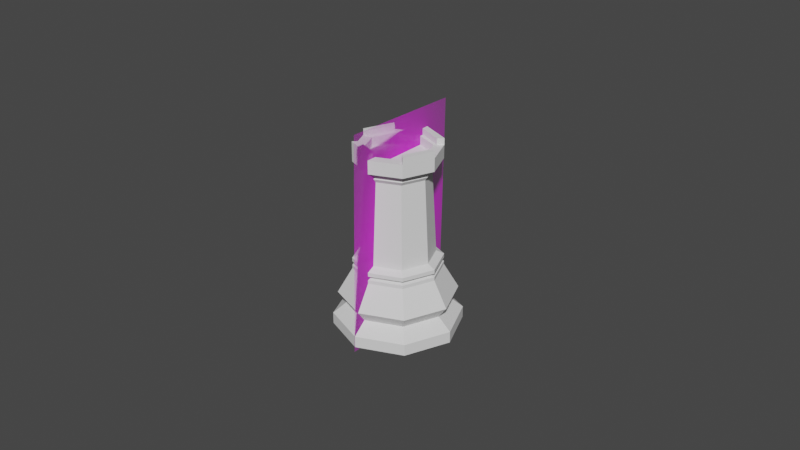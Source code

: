 # Source: Rook.blend  (saved by Blender 2.83.19; exported with 4.5.12 LTS)
import bpy
from mathutils import Matrix  # noqa: F401  (used for matrix-valued properties, if any)

bpy.ops.wm.read_factory_settings(use_empty=True)
scene = bpy.context.scene
scene.name = 'Scene'

# ---- collections
col_collection = bpy.data.collections.new('Collection'); scene.collection.children.link(col_collection)

# ---- images (referenced by path relative to the original .blend; pixels are not part of the script)
import os
ASSET_DIR = os.environ.get("B2B_ASSET_DIR", "")  # directory of the original .blend (textures are referenced by path, not embedded)
HERE = os.path.dirname(os.path.abspath(__file__))  # packed textures are extracted next to this script under _unpacked/

def load_image(name, relpath, width, height, colorspace="sRGB"):
    """Load a texture the original file referenced (path relative to the .blend, or extracted next to this script)."""
    p = next((c for c in (os.path.join(HERE, relpath), os.path.join(ASSET_DIR, relpath)) if relpath and os.path.exists(c)), "")
    if p:
        img = bpy.data.images.load(p, check_existing=True)
        img.name = name
    else:  # same state as the original file: an image datablock whose file is absent (Cycles renders it pink)
        img = bpy.data.images.new(name, width, height)
        img.source = "FILE"
        img.filepath = "//" + (relpath or name)
    img.colorspace_settings.name = colorspace
    return img
img_staunton_rook_png = load_image('Staunton Rook.png', 'Staunton Rook.png', 1024, 1024, 'sRGB')

# ---- materials (node trees are filled in below, after node groups)
mat_staunton_pawn = bpy.data.materials.new('Staunton Pawn')
mat_staunton_pawn.surface_render_method = 'BLENDED'
mat_staunton_pawn.blend_method = 'BLEND'
mat_staunton_pawn.use_transparent_shadow = False

# ---- material node trees
mat_staunton_pawn.use_nodes = True; mat_staunton_pawn.node_tree.nodes.clear()
_N = mat_staunton_pawn.node_tree.nodes; _L = mat_staunton_pawn.node_tree.links
n0 = _N.new('ShaderNodeOutputMaterial'); n0.name = 'Material Output'; n0.location = (300, 300)
n1 = _N.new('ShaderNodeTexImage'); n1.name = 'Image Texture'; n1.location = (-200, 300)
n1.image = img_staunton_rook_png
n1.extension = 'CLIP'
n2 = _N.new('ShaderNodeBsdfPrincipled'); n2.name = 'Principled BSDF'; n2.location = (0, 300)
n2.distribution = 'GGX'
n2.subsurface_method = 'BURLEY'
n2.inputs[3].default_value = 1.45
n2.inputs[27].default_value = (0.0, 0.0, 0.0, 1.0)
n2.inputs[28].default_value = 1.0
_L.new(n1.outputs[0], n2.inputs[0])
_L.new(n1.outputs[1], n2.inputs[4])
_L.new(n2.outputs[0], n0.inputs[0])
n0.is_active_output = True

# ---- world
world_world = bpy.data.worlds.new('World'); scene.world = world_world
world_world.use_nodes = True; world_world.node_tree.nodes.clear()
_N = world_world.node_tree.nodes; _L = world_world.node_tree.links
n0 = _N.new('ShaderNodeOutputWorld'); n0.name = 'World Output'; n0.location = (300, 300)
n1 = _N.new('ShaderNodeBackground'); n1.name = 'Background'; n1.location = (10, 300)
n1.inputs[0].default_value = (0.05088, 0.05088, 0.05088, 1.0)
_L.new(n1.outputs[0], n0.inputs[0])
n0.is_active_output = True
world_world.color = (0.05088, 0.05088, 0.05088)
world_world.use_sun_shadow = False
world_world.sun_shadow_jitter_overblur = 0.0

# ---- meshes
me_staunton_pawn = bpy.data.meshes.new('Staunton Pawn')
me_staunton_pawn.from_pydata([(-0.01498, 0.0, 0.0), (0.01498, 0.0, 0.0), (-0.01498, 0.05102, 0.0), (0.01498, 0.05102, 0.0)], [], [(0, 1, 3, 2)])
_uv = me_staunton_pawn.uv_layers.new(name='UVMap')
_uv.uv.foreach_set('vector', [0.0, 0.0, 1.0, 0.0, 1.0, 1.0, 0.0, 1.0])
me_staunton_pawn.materials.append(mat_staunton_pawn)
me_staunton_pawn.use_remesh_fix_poles = True
me_staunton_pawn.use_remesh_preserve_attributes = False
me_staunton_pawn.use_mirror_vertex_groups = False
me_staunton_pawn.update()
me_cylinder_001 = bpy.data.meshes.new('Cylinder.001')
me_cylinder_001.from_pydata([(0.0, 0.015, -0.0055), (-5.173e-11, 0.01036, 0.008721), (0.01061, 0.01061, -0.0055), (0.007328, 0.007328, 0.008721), (0.015, -6.557e-10, -0.0055), (0.01036, -3.54e-10, 0.008721), (0.01061, -0.01061, -0.0055), (0.007328, -0.007328, 0.008721), (-1.311e-09, -0.015, -0.0055), (-9.577e-10, -0.01036, 0.008721), (-0.01061, -0.01061, -0.0055), (-0.007328, -0.007328, 0.008721), (-0.015, 1.789e-10, -0.0055), (-0.01036, 2.225e-10, 0.008721), (-0.01061, 0.01061, -0.0055), (-0.007328, 0.007328, 0.008721), (0.0, 0.015, -0.00275), (-3.606e-11, 0.01177, -1.003e-10), (-1.339e-11, 0.0138, 0.00275), (0.009758, 0.009758, 0.00275), (0.008321, 0.008321, -1.003e-10), (0.01061, 0.01061, -0.00275), (0.0138, -5.776e-10, 0.00275), (0.01177, -4.454e-10, -1.003e-10), (0.015, -6.557e-10, -0.00275), (0.009758, -0.009758, 0.00275), (0.008321, -0.008321, -1.003e-10), (0.01061, -0.01061, -0.00275), (-1.22e-09, -0.0138, 0.00275), (-1.065e-09, -0.01177, -1.003e-10), (-1.311e-09, -0.015, -0.00275), (-0.009758, -0.009758, 0.00275), (-0.008321, -0.008321, -1.003e-10), (-0.01061, -0.01061, -0.00275), (-0.0138, 1.902e-10, 0.00275), (-0.01177, 2.093e-10, -1.003e-10), (-0.015, 1.789e-10, -0.00275), (-0.009758, 0.009758, 0.00275), (-0.008321, 0.008321, -1.003e-10), (-0.01061, 0.01061, -0.00275), (0.0066, 0.0066, 0.009884), (-5.922e-11, 0.009334, 0.009884), (0.009334, -2.859e-10, 0.009884), (0.0066, -0.0066, 0.009884), (-8.753e-10, -0.009334, 0.009884), (-0.0066, -0.0066, 0.009884), (-0.009334, 2.334e-10, 0.009884), (-0.0066, 0.0066, 0.009884), (0.007328, 0.007328, 0.01144), (-5.173e-11, 0.01036, 0.01144), (0.01036, -3.54e-10, 0.01144), (0.007328, -0.007328, 0.01144), (-9.577e-10, -0.01036, 0.01144), (-0.007328, -0.007328, 0.01144), (-0.01036, 2.225e-10, 0.01144), (-0.007328, 0.007328, 0.01144), (-0.01036, 2.225e-10, 0.0105), (-0.007328, 0.007328, 0.0105), (-9.577e-10, -0.01036, 0.0105), (-0.007328, -0.007328, 0.0105), (0.01036, -3.54e-10, 0.0105), (0.007328, -0.007328, 0.0105), (-5.173e-11, 0.01036, 0.0105), (0.007328, 0.007328, 0.0105), (0.007328, 0.007328, 0.009551), (0.01036, -3.54e-10, 0.009551), (-9.577e-10, -0.01036, 0.009551), (-0.007328, -0.007328, 0.009551), (-0.007328, 0.007328, 0.009551), (-5.173e-11, 0.01036, 0.009551), (0.007328, -0.007328, 0.009551), (-0.01036, 2.225e-10, 0.009551), (0.006038, 0.006038, 0.01235), (-6.501e-11, 0.008539, 0.01235), (0.008539, -2.333e-10, 0.01235), (0.006038, -0.006038, 0.01235), (-8.115e-10, -0.008539, 0.01235), (-0.006038, -0.006038, 0.01235), (-0.008539, 2.418e-10, 0.01235), (-0.006038, 0.006038, 0.01235), (0.005278, 0.005278, 0.03222), (-8.398e-11, 0.007464, 0.03222), (0.007464, -1.733e-10, 0.03222), (0.005278, -0.005278, 0.03222), (-7.365e-10, -0.007464, 0.03222), (-0.005278, -0.005278, 0.03222), (-0.007464, 2.42e-10, 0.03222), (-0.005278, 0.005278, 0.03222), (0.005278, 0.005278, 0.03403), (-2.191e-10, 0.007464, 0.03403), (0.007464, -1.733e-10, 0.03403), (0.005278, -0.005278, 0.03403), (-8.716e-10, -0.007464, 0.03403), (-0.005278, -0.005278, 0.03403), (-0.007464, 2.42e-10, 0.03403), (-0.005278, 0.005278, 0.03403), (-0.005741, -0.005741, 0.03313), (-0.008119, 2.418e-10, 0.03313), (0.005741, -0.005741, 0.03313), (-8.525e-10, -0.008119, 0.03313), (0.005741, 0.005741, 0.03313), (0.008119, -2.098e-10, 0.03313), (-0.005741, 0.005741, 0.03313), (-1.427e-10, 0.008119, 0.03313), (0.007019, 0.007019, 0.03491), (-4.639e-10, 0.009926, 0.03491), (0.009926, -3.399e-10, 0.03491), (0.007019, -0.007019, 0.03491), (-1.332e-09, -0.009926, 0.03491), (-0.007019, -0.007019, 0.03491), (-0.009926, 2.123e-10, 0.03491), (-0.007019, 0.007019, 0.03491), (0.005315, 0.005315, 0.03805), (-3.342e-10, 0.007517, 0.03805), (0.007517, -2.107e-10, 0.03805), (0.005315, -0.005315, 0.03805), (-1.086e-09, -0.007517, 0.03805), (-0.005315, -0.005315, 0.03805), (-0.007517, 2.383e-10, 0.03805), (-0.005315, 0.005315, 0.03805), (0.00703, 0.00703, 0.03805), (-4.645e-10, 0.009942, 0.03805), (0.009942, -3.41e-10, 0.03805), (0.00703, -0.00703, 0.03805), (-1.334e-09, -0.009942, 0.03805), (-0.00703, -0.00703, 0.03805), (-0.009942, 2.121e-10, 0.03805), (-0.00703, 0.00703, 0.03805), (0.00703, 0.00703, 0.03957), (-4.645e-10, 0.009942, 0.03957), (0.00703, -0.00703, 0.03957), (0.009942, -3.41e-10, 0.03957), (-0.00703, -0.00703, 0.03957), (-1.334e-09, -0.009942, 0.03957), (-0.00703, 0.00703, 0.03957), (-0.009942, 2.121e-10, 0.03957), (0.005882, 0.005882, 0.03957), (-3.859e-10, 0.008318, 0.03957), (0.005882, -0.005882, 0.03957), (0.008318, -2.624e-10, 0.03957), (-0.005882, -0.005882, 0.03957), (-1.176e-09, -0.008318, 0.03957), (-0.005882, 0.005882, 0.03957), (-0.008318, 2.383e-10, 0.03957), (0.005882, 0.005882, 0.03805), (-3.859e-10, 0.008318, 0.03805), (0.008318, -2.624e-10, 0.03805), (0.005882, -0.005882, 0.03805), (-1.176e-09, -0.008318, 0.03805), (-0.005882, -0.005882, 0.03805), (-0.008318, 2.383e-10, 0.03805), (-0.005882, 0.005882, 0.03805), (0.005315, 0.005315, 0.03596), (-3.342e-10, 0.007517, 0.03596), (0.007517, -2.107e-10, 0.03596), (0.005315, -0.005315, 0.03596), (-1.086e-09, -0.007517, 0.03596), (-0.005315, -0.005315, 0.03596), (-0.007517, 2.383e-10, 0.03596), (-0.005315, 0.005315, 0.03596)], [], [(18, 1, 3, 19), (19, 3, 5, 22), (22, 5, 7, 25), (25, 7, 9, 28), (28, 9, 11, 31), (31, 11, 13, 34), (65, 64, 40, 42), (34, 13, 15, 37), (37, 15, 1, 18), (0, 2, 4, 6, 8, 10, 12, 14), (14, 39, 16, 0), (39, 38, 17, 16), (38, 37, 18, 17), (12, 36, 39, 14), (36, 35, 38, 39), (35, 34, 37, 38), (10, 33, 36, 12), (33, 32, 35, 36), (32, 31, 34, 35), (8, 30, 33, 10), (30, 29, 32, 33), (29, 28, 31, 32), (6, 27, 30, 8), (27, 26, 29, 30), (26, 25, 28, 29), (4, 24, 27, 6), (24, 23, 26, 27), (23, 22, 25, 26), (2, 21, 24, 4), (21, 20, 23, 24), (20, 19, 22, 23), (0, 16, 21, 2), (16, 17, 20, 21), (17, 18, 19, 20), (57, 56, 54, 55), (67, 66, 44, 45), (69, 68, 47, 41), (64, 69, 41, 40), (70, 65, 42, 43), (71, 67, 45, 46), (66, 70, 43, 44), (68, 71, 46, 47), (52, 51, 75, 76), (59, 58, 52, 53), (61, 60, 50, 51), (63, 62, 49, 48), (62, 57, 55, 49), (56, 59, 53, 54), (58, 61, 51, 52), (60, 63, 48, 50), (42, 40, 63, 60), (44, 43, 61, 58), (46, 45, 59, 56), (41, 47, 57, 62), (40, 41, 62, 63), (43, 42, 60, 61), (45, 44, 58, 59), (47, 46, 56, 57), (15, 13, 71, 68), (9, 7, 70, 66), (13, 11, 67, 71), (7, 5, 65, 70), (3, 1, 69, 64), (1, 15, 68, 69), (11, 9, 66, 67), (5, 3, 64, 65), (79, 78, 86, 87), (50, 48, 72, 74), (55, 54, 78, 79), (53, 52, 76, 77), (51, 50, 74, 75), (48, 49, 73, 72), (49, 55, 79, 73), (54, 53, 77, 78), (97, 96, 93, 94), (77, 76, 84, 85), (75, 74, 82, 83), (72, 73, 81, 80), (73, 79, 87, 81), (78, 77, 85, 86), (76, 75, 83, 84), (74, 72, 80, 82), (88, 89, 105, 104), (99, 98, 91, 92), (101, 100, 88, 90), (102, 97, 94, 95), (96, 99, 92, 93), (98, 101, 90, 91), (100, 103, 89, 88), (103, 102, 95, 89), (81, 87, 102, 103), (80, 81, 103, 100), (83, 82, 101, 98), (85, 84, 99, 96), (87, 86, 97, 102), (82, 80, 100, 101), (84, 83, 98, 99), (86, 85, 96, 97), (106, 104, 120, 122), (89, 95, 111, 105), (94, 93, 109, 110), (92, 91, 107, 108), (90, 88, 104, 106), (95, 94, 110, 111), (93, 92, 108, 109), (91, 90, 106, 107), (113, 119, 159, 153), (111, 110, 126, 127), (109, 108, 124, 125), (107, 106, 122, 123), (104, 105, 121, 120), (105, 111, 127, 121), (110, 109, 125, 126), (108, 107, 123, 124), (144, 120, 128, 136), (144, 146, 122, 120), (123, 122, 131, 130), (147, 148, 124, 123), (121, 145, 137, 129), (149, 150, 126, 125), (151, 127, 134, 142), (151, 145, 121, 127), (137, 136, 128, 129), (139, 138, 130, 131), (141, 140, 132, 133), (143, 142, 134, 135), (146, 147, 138, 139), (122, 146, 139, 131), (125, 124, 133, 132), (147, 123, 130, 138), (148, 149, 140, 141), (124, 148, 141, 133), (127, 126, 135, 134), (149, 125, 132, 140), (150, 151, 142, 143), (120, 121, 129, 128), (126, 150, 143, 135), (145, 144, 136, 137), (113, 112, 144, 145), (112, 114, 146, 144), (114, 115, 147, 146), (115, 116, 148, 147), (116, 117, 149, 148), (117, 118, 150, 149), (118, 119, 151, 150), (119, 113, 145, 151), (152, 153, 159, 158, 157, 156, 155, 154), (118, 117, 157, 158), (116, 115, 155, 156), (114, 112, 152, 154), (119, 118, 158, 159), (117, 116, 156, 157), (115, 114, 154, 155), (112, 113, 153, 152)])
_uv = me_cylinder_001.uv_layers.new(name='UVMap')
_uv.uv.foreach_set('vector', [1.0, 0.875, 1.0, 1.0, 0.875, 1.0, 0.875, 0.875, 0.875, 0.875, 0.875, 1.0, 0.75, 1.0, 0.75, 0.875, 0.75, 0.875, 0.75, 1.0, 0.625, 1.0, 0.625, 0.875, 0.625, 0.875, 0.625, 1.0, 0.5, 1.0, 0.5, 0.875, 0.5, 0.875, 0.5, 1.0, 0.375, 1.0, 0.375, 0.875, 0.375, 0.875, 0.375, 1.0, 0.25, 1.0, 0.25, 0.875, 0.75, 1.0, 0.875, 1.0, 0.875, 1.0, 0.75, 1.0, 0.25, 0.875, 0.25, 1.0, 0.125, 1.0, 0.125, 0.875, 0.125, 0.875, 0.125, 1.0, 0.0, 1.0, 0.0, 0.875, 0.75, 0.49, 0.9197, 0.4197, 0.99, 0.25, 0.9197, 0.08029, 0.75, 0.01, 0.5803, 0.08029, 0.51, 0.25, 0.5803, 0.4197, 0.125, 0.5, 0.125, 0.625, 0.0, 0.625, 0.0, 0.5, 0.125, 0.625, 0.125, 0.75, 0.0, 0.75, 0.0, 0.625, 0.125, 0.75, 0.125, 0.875, 0.0, 0.875, 0.0, 0.75, 0.25, 0.5, 0.25, 0.625, 0.125, 0.625, 0.125, 0.5, 0.25, 0.625, 0.25, 0.75, 0.125, 0.75, 0.125, 0.625, 0.25, 0.75, 0.25, 0.875, 0.125, 0.875, 0.125, 0.75, 0.375, 0.5, 0.375, 0.625, 0.25, 0.625, 0.25, 0.5, 0.375, 0.625, 0.375, 0.75, 0.25, 0.75, 0.25, 0.625, 0.375, 0.75, 0.375, 0.875, 0.25, 0.875, 0.25, 0.75, 0.5, 0.5, 0.5, 0.625, 0.375, 0.625, 0.375, 0.5, 0.5, 0.625, 0.5, 0.75, 0.375, 0.75, 0.375, 0.625, 0.5, 0.75, 0.5, 0.875, 0.375, 0.875, 0.375, 0.75, 0.625, 0.5, 0.625, 0.625, 0.5, 0.625, 0.5, 0.5, 0.625, 0.625, 0.625, 0.75, 0.5, 0.75, 0.5, 0.625, 0.625, 0.75, 0.625, 0.875, 0.5, 0.875, 0.5, 0.75, 0.75, 0.5, 0.75, 0.625, 0.625, 0.625, 0.625, 0.5, 0.75, 0.625, 0.75, 0.75, 0.625, 0.75, 0.625, 0.625, 0.75, 0.75, 0.75, 0.875, 0.625, 0.875, 0.625, 0.75, 0.875, 0.5, 0.875, 0.625, 0.75, 0.625, 0.75, 0.5, 0.875, 0.625, 0.875, 0.75, 0.75, 0.75, 0.75, 0.625, 0.875, 0.75, 0.875, 0.875, 0.75, 0.875, 0.75, 0.75, 1.0, 0.5, 1.0, 0.625, 0.875, 0.625, 0.875, 0.5, 1.0, 0.625, 1.0, 0.75, 0.875, 0.75, 0.875, 0.625, 1.0, 0.75, 1.0, 0.875, 0.875, 0.875, 0.875, 0.75, 0.125, 1.0, 0.25, 1.0, 0.25, 1.0, 0.125, 1.0, 0.375, 1.0, 0.5, 1.0, 0.5, 1.0, 0.375, 1.0, 3.26e-09, 1.0, 0.125, 1.0, 0.125, 1.0, 0.0, 1.0, 0.875, 1.0, 1.0, 1.0, 1.0, 1.0, 0.875, 1.0, 0.625, 1.0, 0.75, 1.0, 0.75, 1.0, 0.625, 1.0, 0.25, 1.0, 0.375, 1.0, 0.375, 1.0, 0.25, 1.0, 0.5, 1.0, 0.625, 1.0, 0.625, 1.0, 0.5, 1.0, 0.125, 1.0, 0.25, 1.0, 0.25, 1.0, 0.125, 1.0, 0.5, 1.0, 0.625, 1.0, 0.625, 1.0, 0.5, 1.0, 0.375, 1.0, 0.5, 1.0, 0.5, 1.0, 0.375, 1.0, 0.625, 1.0, 0.75, 1.0, 0.75, 1.0, 0.625, 1.0, 0.875, 1.0, 1.0, 1.0, 1.0, 1.0, 0.875, 1.0, 1.048e-09, 1.0, 0.125, 1.0, 0.125, 1.0, 0.0, 1.0, 0.25, 1.0, 0.375, 1.0, 0.375, 1.0, 0.25, 1.0, 0.5, 1.0, 0.625, 1.0, 0.625, 1.0, 0.5, 1.0, 0.75, 1.0, 0.875, 1.0, 0.875, 1.0, 0.75, 1.0, 0.75, 1.0, 0.875, 1.0, 0.875, 1.0, 0.75, 1.0, 0.5, 1.0, 0.625, 1.0, 0.625, 1.0, 0.5, 1.0, 0.25, 1.0, 0.375, 1.0, 0.375, 1.0, 0.25, 1.0, 0.0, 1.0, 0.125, 1.0, 0.125, 1.0, 1.048e-09, 1.0, 0.875, 1.0, 1.0, 1.0, 1.0, 1.0, 0.875, 1.0, 0.625, 1.0, 0.75, 1.0, 0.75, 1.0, 0.625, 1.0, 0.375, 1.0, 0.5, 1.0, 0.5, 1.0, 0.375, 1.0, 0.125, 1.0, 0.25, 1.0, 0.25, 1.0, 0.125, 1.0, 0.125, 1.0, 0.25, 1.0, 0.25, 1.0, 0.125, 1.0, 0.5, 1.0, 0.625, 1.0, 0.625, 1.0, 0.5, 1.0, 0.25, 1.0, 0.375, 1.0, 0.375, 1.0, 0.25, 1.0, 0.625, 1.0, 0.75, 1.0, 0.75, 1.0, 0.625, 1.0, 0.875, 1.0, 1.0, 1.0, 1.0, 1.0, 0.875, 1.0, 0.0, 1.0, 0.125, 1.0, 0.125, 1.0, 3.26e-09, 1.0, 0.375, 1.0, 0.5, 1.0, 0.5, 1.0, 0.375, 1.0, 0.75, 1.0, 0.875, 1.0, 0.875, 1.0, 0.75, 1.0, 0.125, 1.0, 0.25, 1.0, 0.25, 1.0, 0.125, 1.0, 0.75, 1.0, 0.875, 1.0, 0.875, 1.0, 0.75, 1.0, 0.125, 1.0, 0.25, 1.0, 0.25, 1.0, 0.125, 1.0, 0.375, 1.0, 0.5, 1.0, 0.5, 1.0, 0.375, 1.0, 0.625, 1.0, 0.75, 1.0, 0.75, 1.0, 0.625, 1.0, 0.875, 1.0, 1.0, 1.0, 1.0, 1.0, 0.875, 1.0, 0.0, 1.0, 0.125, 1.0, 0.125, 1.0, 0.0, 1.0, 0.25, 1.0, 0.375, 1.0, 0.375, 1.0, 0.25, 1.0, 0.25, 1.0, 0.375, 1.0, 0.375, 1.0, 0.25, 1.0, 0.375, 1.0, 0.5, 1.0, 0.5, 1.0, 0.375, 1.0, 0.625, 1.0, 0.75, 1.0, 0.75, 1.0, 0.625, 1.0, 0.875, 1.0, 1.0, 1.0, 1.0, 1.0, 0.875, 1.0, 0.0, 1.0, 0.125, 1.0, 0.125, 1.0, 0.0, 1.0, 0.25, 1.0, 0.375, 1.0, 0.375, 1.0, 0.25, 1.0, 0.5, 1.0, 0.625, 1.0, 0.625, 1.0, 0.5, 1.0, 0.75, 1.0, 0.875, 1.0, 0.875, 1.0, 0.75, 1.0, 0.875, 1.0, 1.0, 1.0, 1.0, 1.0, 0.875, 1.0, 0.5, 1.0, 0.625, 1.0, 0.625, 1.0, 0.5, 1.0, 0.75, 1.0, 0.875, 1.0, 0.875, 1.0, 0.75, 1.0, 0.125, 1.0, 0.25, 1.0, 0.25, 1.0, 0.125, 1.0, 0.375, 1.0, 0.5, 1.0, 0.5, 1.0, 0.375, 1.0, 0.625, 1.0, 0.75, 1.0, 0.75, 1.0, 0.625, 1.0, 0.875, 1.0, 1.0, 1.0, 1.0, 1.0, 0.875, 1.0, 0.0, 1.0, 0.125, 1.0, 0.125, 1.0, 0.0, 1.0, 0.0, 1.0, 0.125, 1.0, 0.125, 1.0, 0.0, 1.0, 0.875, 1.0, 1.0, 1.0, 1.0, 1.0, 0.875, 1.0, 0.625, 1.0, 0.75, 1.0, 0.75, 1.0, 0.625, 1.0, 0.375, 1.0, 0.5, 1.0, 0.5, 1.0, 0.375, 1.0, 0.125, 1.0, 0.25, 1.0, 0.25, 1.0, 0.125, 1.0, 0.75, 1.0, 0.875, 1.0, 0.875, 1.0, 0.75, 1.0, 0.5, 1.0, 0.625, 1.0, 0.625, 1.0, 0.5, 1.0, 0.25, 1.0, 0.375, 1.0, 0.375, 1.0, 0.25, 1.0, 0.75, 1.0, 0.875, 1.0, 0.875, 1.0, 0.75, 1.0, 0.0, 1.0, 0.125, 1.0, 0.125, 1.0, 0.0, 1.0, 0.25, 1.0, 0.375, 1.0, 0.375, 1.0, 0.25, 1.0, 0.5, 1.0, 0.625, 1.0, 0.625, 1.0, 0.5, 1.0, 0.75, 1.0, 0.875, 1.0, 0.875, 1.0, 0.75, 1.0, 0.125, 1.0, 0.25, 1.0, 0.25, 1.0, 0.125, 1.0, 0.375, 1.0, 0.5, 1.0, 0.5, 1.0, 0.375, 1.0, 0.625, 1.0, 0.75, 1.0, 0.75, 1.0, 0.625, 1.0, 0.25, 0.4315, 0.1217, 0.3783, 0.1217, 0.3783, 0.25, 0.4315, 0.125, 1.0, 0.25, 1.0, 0.25, 1.0, 0.125, 1.0, 0.375, 1.0, 0.5, 1.0, 0.5, 1.0, 0.375, 1.0, 0.625, 1.0, 0.75, 1.0, 0.75, 1.0, 0.625, 1.0, 0.875, 1.0, 1.0, 1.0, 1.0, 1.0, 0.875, 1.0, 0.0, 1.0, 0.125, 1.0, 0.125, 1.0, 0.0, 1.0, 0.25, 1.0, 0.375, 1.0, 0.375, 1.0, 0.25, 1.0, 0.5, 1.0, 0.625, 1.0, 0.625, 1.0, 0.5, 1.0, 0.392, 0.392, 0.4197, 0.4197, 0.4197, 0.4197, 0.392, 0.392, 0.392, 0.392, 0.4508, 0.25, 0.49, 0.25, 0.4197, 0.4197, 0.625, 1.0, 0.75, 1.0, 0.75, 1.0, 0.625, 1.0, 0.392, 0.108, 0.25, 0.04919, 0.25, 0.01, 0.4197, 0.08029, 0.25, 0.49, 0.25, 0.4508, 0.25, 0.4508, 0.25, 0.49, 0.108, 0.108, 0.04919, 0.25, 0.01, 0.25, 0.08029, 0.08029, 0.108, 0.392, 0.08029, 0.4197, 0.08029, 0.4197, 0.108, 0.392, 0.108, 0.392, 0.25, 0.4508, 0.25, 0.49, 0.08029, 0.4197, 0.25, 0.4508, 0.392, 0.392, 0.4197, 0.4197, 0.25, 0.49, 0.4508, 0.25, 0.392, 0.108, 0.4197, 0.08029, 0.49, 0.25, 0.25, 0.04919, 0.108, 0.108, 0.08029, 0.08029, 0.25, 0.01, 0.04919, 0.25, 0.108, 0.392, 0.08029, 0.4197, 0.01, 0.25, 0.4508, 0.25, 0.392, 0.108, 0.392, 0.108, 0.4508, 0.25, 0.49, 0.25, 0.4508, 0.25, 0.4508, 0.25, 0.49, 0.25, 0.375, 1.0, 0.5, 1.0, 0.5, 1.0, 0.375, 1.0, 0.392, 0.108, 0.4197, 0.08029, 0.4197, 0.08029, 0.392, 0.108, 0.25, 0.04919, 0.108, 0.108, 0.108, 0.108, 0.25, 0.04919, 0.25, 0.01, 0.25, 0.04919, 0.25, 0.04919, 0.25, 0.01, 0.125, 1.0, 0.25, 1.0, 0.25, 1.0, 0.125, 1.0, 0.108, 0.108, 0.08029, 0.08029, 0.08029, 0.08029, 0.108, 0.108, 0.04919, 0.25, 0.108, 0.392, 0.108, 0.392, 0.04919, 0.25, 0.875, 1.0, 1.0, 1.0, 1.0, 1.0, 0.875, 1.0, 0.01, 0.25, 0.04919, 0.25, 0.04919, 0.25, 0.01, 0.25, 0.25, 0.4508, 0.392, 0.392, 0.392, 0.392, 0.25, 0.4508, 0.25, 0.4315, 0.3783, 0.3783, 0.392, 0.392, 0.25, 0.4508, 0.3783, 0.3783, 0.4315, 0.25, 0.4508, 0.25, 0.392, 0.392, 0.4315, 0.25, 0.3783, 0.1217, 0.392, 0.108, 0.4508, 0.25, 0.3783, 0.1217, 0.25, 0.06853, 0.25, 0.04919, 0.392, 0.108, 0.25, 0.06853, 0.1217, 0.1217, 0.108, 0.108, 0.25, 0.04919, 0.1217, 0.1217, 0.06853, 0.25, 0.04919, 0.25, 0.108, 0.108, 0.06853, 0.25, 0.1217, 0.3783, 0.108, 0.392, 0.04919, 0.25, 0.1217, 0.3783, 0.25, 0.4315, 0.25, 0.4508, 0.108, 0.392, 0.3783, 0.3783, 0.25, 0.4315, 0.1217, 0.3783, 0.06853, 0.25, 0.1217, 0.1217, 0.25, 0.06853, 0.3783, 0.1217, 0.4315, 0.25, 0.06853, 0.25, 0.1217, 0.1217, 0.1217, 0.1217, 0.06853, 0.25, 0.25, 0.06853, 0.3783, 0.1217, 0.3783, 0.1217, 0.25, 0.06853, 0.4315, 0.25, 0.3783, 0.3783, 0.3783, 0.3783, 0.4315, 0.25, 0.1217, 0.3783, 0.06853, 0.25, 0.06853, 0.25, 0.1217, 0.3783, 0.1217, 0.1217, 0.25, 0.06853, 0.25, 0.06853, 0.1217, 0.1217, 0.3783, 0.1217, 0.4315, 0.25, 0.4315, 0.25, 0.3783, 0.1217, 0.3783, 0.3783, 0.25, 0.4315, 0.25, 0.4315, 0.3783, 0.3783])
me_cylinder_001.use_remesh_fix_poles = True
me_cylinder_001.use_remesh_preserve_attributes = False
me_cylinder_001.use_mirror_vertex_groups = False
me_cylinder_001.update()

# ---- objects
ob_staunton_pawn = bpy.data.objects.new('Staunton Pawn', me_staunton_pawn)
ob_cylinder = bpy.data.objects.new('Cylinder', me_cylinder_001)

# ---- transforms, parenting, visibility, modifiers, constraints
ob_staunton_pawn.location = (0.0, 0.0, -0.001701)
ob_staunton_pawn.rotation_euler = (1.571, 0.0228, 1.571)
ob_staunton_pawn.scale = (1.335, 1.335, 1.335)
ob_staunton_pawn.lineart.crease_threshold = 0.0
ob_cylinder.location = (1.681e-09, 4.453e-09, 0.007494)
ob_cylinder.scale = (1.316, 1.316, 1.316)
ob_cylinder.display_type = 'SOLID'
ob_cylinder.lineart.crease_threshold = 0.0

# ---- collection membership
col_collection.objects.link(ob_staunton_pawn)
col_collection.objects.link(ob_cylinder)

# ---- scene / render settings (as saved in the file)
scene.frame_start = 1; scene.frame_end = 250; scene.frame_set(0)
scene.render.engine = 'BLENDER_EEVEE_NEXT'
scene.cycles.use_denoising = False
scene.cycles.samples = 128
scene.cycles.sampling_pattern = 'TABULATED_SOBOL'
scene.cycles.use_adaptive_sampling = False
scene.cycles.use_light_tree = False
scene.view_settings.view_transform = 'Filmic'
bpy.context.view_layer.update()

# ---- added for rendering (the .blend has no active camera and no usable light): camera, sun
cam_auto = bpy.data.cameras.new('AutoCamera')
cam_auto.lens = 50.0
cam_auto.sensor_width = 36.0
cam_auto.clip_end = 1000.0
ob_auto_camera = bpy.data.objects.new('AutoCamera', cam_auto)
scene.collection.objects.link(ob_auto_camera)
ob_auto_camera.location = (0.185045, -0.221277, 0.180391)
ob_auto_camera.rotation_euler = (1.09748, -7.21219e-08, 0.694738)
scene.camera = ob_auto_camera
light_auto_sun = bpy.data.lights.new('AutoSun', 'SUN')
light_auto_sun.energy = 3.0
light_auto_sun.angle = 0.0523599
ob_auto_sun = bpy.data.objects.new('AutoSun', light_auto_sun)
scene.collection.objects.link(ob_auto_sun)
ob_auto_sun.rotation_euler = (0.872665, 0.174533, 0.523599)
bpy.context.view_layer.update()
